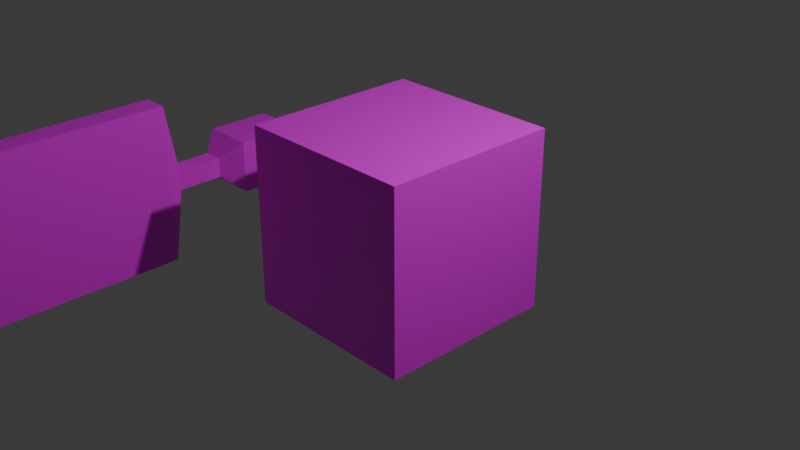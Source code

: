 # Source: KariPlayer_StrongAttack3.blend  (saved by Blender 4.2.66; exported with 4.5.12 LTS)
import bpy
from mathutils import Matrix  # noqa: F401  (used for matrix-valued properties, if any)

bpy.ops.wm.read_factory_settings(use_empty=True)
scene = bpy.context.scene
scene.name = 'Scene'

# ---- collections
col_collection = bpy.data.collections.new('Collection'); scene.collection.children.link(col_collection)

# ---- images (referenced by path relative to the original .blend; pixels are not part of the script)
import os
ASSET_DIR = os.environ.get("B2B_ASSET_DIR", "")  # directory of the original .blend (textures are referenced by path, not embedded)
HERE = os.path.dirname(os.path.abspath(__file__))  # packed textures are extracted next to this script under _unpacked/

def load_image(name, relpath, width, height, colorspace="sRGB"):
    """Load a texture the original file referenced (path relative to the .blend, or extracted next to this script)."""
    p = next((c for c in (os.path.join(HERE, relpath), os.path.join(ASSET_DIR, relpath)) if relpath and os.path.exists(c)), "")
    if p:
        img = bpy.data.images.load(p, check_existing=True)
        img.name = name
    else:  # same state as the original file: an image datablock whose file is absent (Cycles renders it pink)
        img = bpy.data.images.new(name, width, height)
        img.source = "FILE"
        img.filepath = "//" + (relpath or name)
    img.colorspace_settings.name = colorspace
    return img
img_kariplayer_strongattack = load_image('KariPlayer_StrongAttack', '', 1024, 1024, 'sRGB')

# ---- materials (node trees are filled in below, after node groups)
mat_material = bpy.data.materials.new('Material')
mat_material.alpha_threshold = 0.0
mat_material.roughness = 0.5
mat_material.line_color = (0.0, 0.0, 0.0, 1.0)

# ---- material node trees
mat_material.use_nodes = True; mat_material.node_tree.nodes.clear()
_N = mat_material.node_tree.nodes; _L = mat_material.node_tree.links
n0 = _N.new('ShaderNodeOutputMaterial'); n0.name = 'Material Output'; n0.location = (300, 300)
n1 = _N.new('ShaderNodeBsdfPrincipled'); n1.name = 'Principled BSDF'; n1.location = (10, 300)
n1.inputs[3].default_value = 1.45
n2 = _N.new('ShaderNodeTexImage'); n2.name = '画像テクスチャ'; n2.location = (-280, 280)
n2.image = img_kariplayer_strongattack
_L.new(n1.outputs[0], n0.inputs[0])
_L.new(n2.outputs[0], n1.inputs[0])
n0.is_active_output = True

# ---- world
world_world = bpy.data.worlds.new('World'); scene.world = world_world
world_world.use_nodes = True; world_world.node_tree.nodes.clear()
_N = world_world.node_tree.nodes; _L = world_world.node_tree.links
n0 = _N.new('ShaderNodeOutputWorld'); n0.name = 'World Output'; n0.location = (300, 300)
n1 = _N.new('ShaderNodeBackground'); n1.name = 'Background'; n1.location = (10, 300)
n1.inputs[0].default_value = (0.05088, 0.05088, 0.05088, 1.0)
_L.new(n1.outputs[0], n0.inputs[0])
n0.is_active_output = True
world_world.color = (0.05088, 0.05088, 0.05088)
world_world.sun_shadow_jitter_overblur = 0.0

# ---- cameras
cam_camera = bpy.data.cameras.new('Camera')
cam_camera.clip_end = 100.0
cam_camera.ortho_scale = 7.314

# ---- lights
light_light = bpy.data.lights.new('Light', 'POINT')
light_light.energy = 1000.0
light_light.shadow_soft_size = 0.1

# ---- meshes
me_cube = bpy.data.meshes.new('Cube')
me_cube.from_pydata([(1.0, -1.0, 1.0), (1.0, -1.0, -1.0), (-1.0, -1.0, 1.0), (-1.0, -1.0, -1.0), (1.0, 1.0, 1.0), (1.0, 1.0, -1.0), (-1.0, 1.0, 1.0), (-1.0, 1.0, -1.0), (-2.722, 0.3619, -0.2949), (-2.722, 0.3619, 0.2949), (-2.132, 0.3619, -0.2949), (-2.132, 0.3619, 0.2949), (-2.722, -0.3619, -0.2949), (-2.722, -0.3619, 0.2949), (-2.132, -0.3619, -0.2949), (-2.132, -0.3619, 0.2949), (-2.317, -0.5747, 0.1099), (-2.317, -0.5747, -0.1099), (-2.537, -0.5747, -0.1099), (-2.537, -0.5747, 0.1099), (-2.317, -1.088, 0.1099), (-2.317, -1.088, -0.1099), (-2.537, -1.088, -0.1099), (-2.537, -1.088, 0.1099), (-2.285, -1.234, 0.9067), (-2.285, -1.234, -0.9067), (-2.569, -1.234, -0.9067), (-2.569, -1.234, 0.9067), (-2.285, -6.321, 0.9067), (-2.285, -4.699, -0.9067), (-2.569, -4.699, -0.9067), (-2.569, -6.321, 0.9067)], [], [(0, 4, 6, 2), (3, 2, 6, 7), (7, 6, 4, 5), (5, 1, 3, 7), (1, 0, 2, 3), (5, 4, 0, 1), (8, 9, 11, 10), (10, 11, 15, 14), (13, 12, 18, 19), (12, 13, 9, 8), (10, 14, 12, 8), (15, 11, 9, 13), (19, 18, 22, 23), (12, 14, 17, 18), (15, 13, 19, 16), (14, 15, 16, 17), (20, 23, 27, 24), (18, 17, 21, 22), (16, 19, 23, 20), (17, 16, 20, 21), (24, 27, 31, 28), (21, 20, 24, 25), (23, 22, 26, 27), (22, 21, 25, 26), (29, 28, 31, 30), (25, 24, 28, 29), (27, 26, 30, 31), (26, 25, 29, 30)])
_uv = me_cube.uv_layers.new(name='UVMap')
_uv.uv.foreach_set('vector', [0.4284, 0.5, 0.589, 0.5, 0.589, 0.6606, 0.4284, 0.6606, 0.2678, 0.6606, 0.4284, 0.6606, 0.4284, 0.8212, 0.2678, 0.8212, 0.2678, 0.1788, 0.4284, 0.1788, 0.4284, 0.3394, 0.2678, 0.3394, 0.1072, 0.5, 0.2678, 0.5, 0.2678, 0.6606, 0.1072, 0.6606, 0.2678, 0.5, 0.4284, 0.5, 0.4284, 0.6606, 0.2678, 0.6606, 0.2678, 0.3394, 0.4284, 0.3394, 0.4284, 0.5, 0.2678, 0.5, 0.7916, 0.08165, 0.7904, 0.06524, 0.7879, 0.007776, 0.7912, 0.06502, 0.7912, 0.06502, 0.7879, 0.007776, 0.7932, 0.1056, 0.7943, 0.1211, 0.7932, 0.1218, 0.7938, 0.1272, 0.7961, 0.1637, 0.7947, 0.1596, 0.7938, 0.1272, 0.7932, 0.1218, 0.7904, 0.06524, 0.7916, 0.08165, 0.7912, 0.06502, 0.7943, 0.1211, 0.7938, 0.1272, 0.7916, 0.08165, 0.7932, 0.1056, 0.7879, 0.007776, 0.7904, 0.06524, 0.7932, 0.1218, 0.7947, 0.1596, 0.7961, 0.1637, 0.802, 0.3311, 0.8049, 0.3251, 0.7938, 0.1272, 0.7943, 0.1211, 0.7971, 0.163, 0.7961, 0.1637, 0.7932, 0.1056, 0.7932, 0.1218, 0.7947, 0.1596, 0.796, 0.1642, 0.7943, 0.1211, 0.7932, 0.1056, 0.796, 0.1642, 0.7971, 0.163, 0.8051, 0.3302, 0.8049, 0.3251, 0.7798, 0.4011, 0.84, 0.3994, 0.7961, 0.1637, 0.7971, 0.163, 0.8063, 0.3242, 0.802, 0.3311, 0.796, 0.1642, 0.7947, 0.1596, 0.8049, 0.3251, 0.8051, 0.3302, 0.7971, 0.163, 0.796, 0.1642, 0.8051, 0.3302, 0.8063, 0.3242, 0.84, 0.3994, 0.7798, 0.4011, 0.7952, 0.9621, 0.84, 1.008, 0.8063, 0.3242, 0.8051, 0.3302, 0.84, 0.3994, 0.7902, 0.4084, 0.8049, 0.3251, 0.802, 0.3311, 0.8216, 0.4076, 0.7798, 0.4011, 0.802, 0.3311, 0.8063, 0.3242, 0.7902, 0.4084, 0.8216, 0.4076, 0.7846, 0.7446, 0.84, 1.008, 0.7952, 0.9621, 0.834, 0.7373, 0.7902, 0.4084, 0.84, 0.3994, 0.84, 1.008, 0.7846, 0.7446, 0.7798, 0.4011, 0.8216, 0.4076, 0.834, 0.7373, 0.7952, 0.9621, 0.8216, 0.4076, 0.7902, 0.4084, 0.7846, 0.7446, 0.834, 0.7373])
_uv.active_render = True
_uv = me_cube.uv_layers.new(name='UVマップ')
_uv.uv.foreach_set('vector', [0.0, 0.0, 0.0, 0.0, 0.0, 0.0, 0.0, 0.0, 0.0, 0.0, 0.0, 0.0, 0.0, 0.0, 0.0, 0.0, 0.0, 0.0, 0.0, 0.0, 0.0, 0.0, 0.0, 0.0, 0.0, 0.0, 0.0, 0.0, 0.0, 0.0, 0.0, 0.0, 0.0, 0.0, 0.0, 0.0, 0.0, 0.0, 0.0, 0.0, 0.0, 0.0, 0.0, 0.0, 0.0, 0.0, 0.0, 0.0, 0.375, 0.0, 0.625, 0.0, 0.625, 0.25, 0.375, 0.25, 0.375, 0.25, 0.625, 0.25, 0.625, 0.5, 0.375, 0.5, 0.625, 0.75, 0.375, 0.75, 0.375, 0.75, 0.625, 0.75, 0.375, 0.75, 0.625, 0.75, 0.625, 1.0, 0.375, 1.0, 0.125, 0.5, 0.375, 0.5, 0.375, 0.75, 0.125, 0.75, 0.625, 0.5, 0.875, 0.5, 0.875, 0.75, 0.625, 0.75, 0.625, 0.75, 0.375, 0.75, 0.375, 0.75, 0.625, 0.75, 0.375, 0.75, 0.375, 0.5, 0.375, 0.5, 0.375, 0.75, 0.625, 0.5, 0.625, 0.75, 0.625, 0.75, 0.625, 0.5, 0.375, 0.5, 0.625, 0.5, 0.625, 0.5, 0.375, 0.5, 0.625, 0.5, 0.625, 0.75, 0.625, 0.75, 0.625, 0.5, 0.375, 0.75, 0.375, 0.5, 0.375, 0.5, 0.375, 0.75, 0.625, 0.5, 0.625, 0.75, 0.625, 0.75, 0.625, 0.5, 0.375, 0.5, 0.625, 0.5, 0.625, 0.5, 0.375, 0.5, 0.625, 0.5, 0.625, 0.75, 0.625, 0.75, 0.625, 0.5, 0.375, 0.5, 0.625, 0.5, 0.625, 0.5, 0.375, 0.5, 0.625, 0.75, 0.375, 0.75, 0.375, 0.75, 0.625, 0.75, 0.375, 0.75, 0.375, 0.5, 0.375, 0.5, 0.375, 0.75, 0.375, 0.5, 0.625, 0.5, 0.625, 0.75, 0.375, 0.75, 0.375, 0.5, 0.625, 0.5, 0.625, 0.5, 0.375, 0.5, 0.625, 0.75, 0.375, 0.75, 0.375, 0.75, 0.625, 0.75, 0.375, 0.75, 0.375, 0.5, 0.375, 0.5, 0.375, 0.75])
me_cube.materials.append(mat_material)
me_cube.use_mirror_vertex_groups = False
me_cube.update()
arm_x = bpy.data.armatures.new('アーマチュア')  # bones are not reproduced

# ---- objects
ob_cube = bpy.data.objects.new('Cube', me_cube)
ob_light = bpy.data.objects.new('Light', light_light)
ob_camera = bpy.data.objects.new('Camera', cam_camera)
ob_x = bpy.data.objects.new('アーマチュア', arm_x)

# ---- transforms, parenting, visibility, modifiers, constraints
ob_cube.parent = ob_x
ob_cube.location = (0.0, 0.0, 0.0)
ob_cube.lock_rotations_4d = False
ob_cube.empty_display_type = 'ARROWS'
ob_cube.lineart.crease_threshold = 0.0
_vg = ob_cube.vertex_groups.new(name='ボーン')
_vg.add([0, 1, 2, 3, 4, 5, 6, 7], 1.0, 'REPLACE')
_vg = ob_cube.vertex_groups.new(name='ボーン.001')
_vg.add([8, 9, 10, 11, 12, 13, 14, 15, 16, 17, 18, 19, 20, 21, 22, 23, 24, 25, 26, 27, 28, 29, 30, 31], 1.0, 'REPLACE')
_m = ob_cube.modifiers.new('アーマチュア', 'ARMATURE')
_m.object = ob_x
ob_light.location = (4.076, 1.005, 5.904)
ob_light.rotation_euler = (0.6503, 0.05522, 1.866)
ob_light.lock_rotations_4d = False
ob_light.empty_display_type = 'ARROWS'
ob_light.color = (0.0, 0.0, 0.0, 0.0)
ob_light.lineart.crease_threshold = 0.0
ob_camera.location = (7.359, -6.926, 4.958)
ob_camera.rotation_euler = (1.109, 0.0, 0.8149)
ob_camera.lock_rotations_4d = False
ob_camera.empty_display_type = 'ARROWS'
ob_camera.color = (0.0, 0.0, 0.0, 0.0)
ob_camera.display_type = 'WIRE'
ob_camera.lineart.crease_threshold = 0.0
ob_x.location = (0.0, 0.0, 0.0)
ob_x.show_in_front = True

# ---- collection membership
col_collection.objects.link(ob_cube)
col_collection.objects.link(ob_light)
col_collection.objects.link(ob_camera)
col_collection.objects.link(ob_x)

# ---- scene / render settings (as saved in the file)
scene.camera = ob_camera
scene.frame_start = 1; scene.frame_end = 250; scene.frame_set(35)
scene.render.engine = 'BLENDER_EEVEE_NEXT'
bpy.context.view_layer.update()
